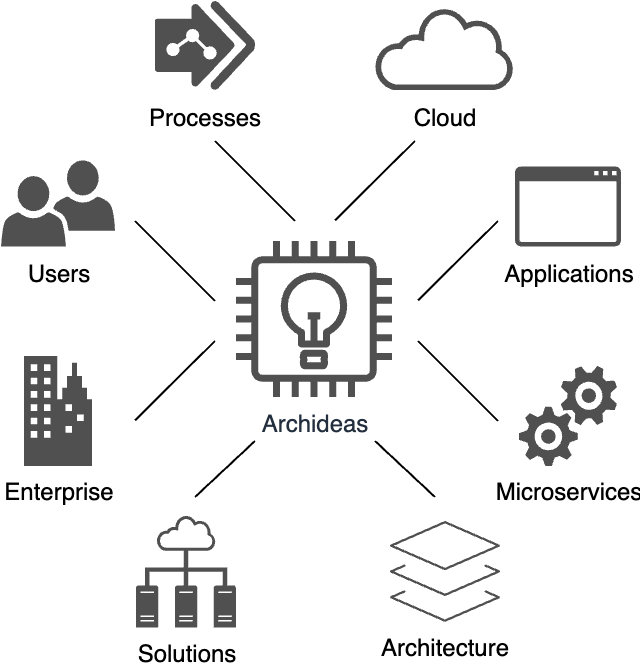

The diagram above was exported from draw.io. Its source (the exported page's mxGraphModel, read from the mxfile embedded in the PNG):
<mxGraphModel dx="752" dy="490" grid="1" gridSize="10" guides="1" tooltips="1" connect="1" arrows="1" fold="1" page="1" pageScale="1" pageWidth="850" pageHeight="1100" math="0" shadow="0">
  <root>
    <mxCell id="0" />
    <mxCell id="1" parent="0" />
    <mxCell id="u10mKfAN1RmDZNOg3zfY-3" value="Archideas" style="sketch=0;outlineConnect=0;fontColor=#232F3E;gradientColor=none;fillColor=#505050;strokeColor=none;dashed=0;verticalLabelPosition=bottom;verticalAlign=top;align=center;html=1;fontSize=12;fontStyle=0;aspect=fixed;pointerEvents=1;shape=mxgraph.aws4.lightbulb;" vertex="1" parent="1">
      <mxGeometry x="420.5" y="290" width="78" height="78" as="geometry" />
    </mxCell>
    <mxCell id="u10mKfAN1RmDZNOg3zfY-5" value="Architecture" style="sketch=0;verticalLabelPosition=bottom;sketch=0;aspect=fixed;html=1;verticalAlign=top;strokeColor=none;fillColor=#505050;align=center;outlineConnect=0;pointerEvents=1;shape=mxgraph.citrix2.citrix_app_layering;" vertex="1" parent="1">
      <mxGeometry x="497.5" y="429.99999999999994" width="55" height="50.43" as="geometry" />
    </mxCell>
    <mxCell id="u10mKfAN1RmDZNOg3zfY-6" value="Users" style="sketch=0;pointerEvents=1;shadow=0;dashed=0;html=1;strokeColor=none;fillColor=#505050;labelPosition=center;verticalLabelPosition=bottom;verticalAlign=top;outlineConnect=0;align=center;shape=mxgraph.office.users.users_two;" vertex="1" parent="1">
      <mxGeometry x="303" y="249.7" width="57" height="43" as="geometry" />
    </mxCell>
    <mxCell id="u10mKfAN1RmDZNOg3zfY-11" value="Microservices" style="sketch=0;pointerEvents=1;shadow=0;dashed=0;html=1;strokeColor=none;labelPosition=center;verticalLabelPosition=bottom;verticalAlign=top;align=center;fillColor=#505050;shape=mxgraph.mscae.oms.services" vertex="1" parent="1">
      <mxGeometry x="562" y="352.5" width="49" height="50" as="geometry" />
    </mxCell>
    <mxCell id="u10mKfAN1RmDZNOg3zfY-12" value="Cloud" style="sketch=0;pointerEvents=1;shadow=0;dashed=0;html=1;strokeColor=none;fillColor=#505050;labelPosition=center;verticalLabelPosition=bottom;outlineConnect=0;verticalAlign=top;align=center;shape=mxgraph.office.clouds.cloud;aspect=fixed;" vertex="1" parent="1">
      <mxGeometry x="490" y="173.54000000000002" width="70" height="40.96" as="geometry" />
    </mxCell>
    <mxCell id="u10mKfAN1RmDZNOg3zfY-18" value="Applications" style="sketch=0;pointerEvents=1;shadow=0;dashed=0;html=1;strokeColor=none;fillColor=#505050;labelPosition=center;verticalLabelPosition=bottom;verticalAlign=top;outlineConnect=0;align=center;shape=mxgraph.office.concepts.application_generic;" vertex="1" parent="1">
      <mxGeometry x="560" y="252.7" width="53" height="40" as="geometry" />
    </mxCell>
    <mxCell id="u10mKfAN1RmDZNOg3zfY-19" value="Processes" style="verticalLabelPosition=bottom;sketch=0;html=1;fillColor=#505050;strokeColor=none;verticalAlign=top;pointerEvents=1;align=center;shape=mxgraph.cisco_safe.business_icons.icon12;" vertex="1" parent="1">
      <mxGeometry x="380" y="170" width="50" height="44.5" as="geometry" />
    </mxCell>
    <mxCell id="u10mKfAN1RmDZNOg3zfY-20" value="Enterprise" style="sketch=0;pointerEvents=1;shadow=0;dashed=0;html=1;strokeColor=none;fillColor=#505050;labelPosition=center;verticalLabelPosition=bottom;verticalAlign=top;outlineConnect=0;align=center;shape=mxgraph.office.concepts.on_premises;" vertex="1" parent="1">
      <mxGeometry x="314.5" y="347.5" width="34" height="55" as="geometry" />
    </mxCell>
    <mxCell id="u10mKfAN1RmDZNOg3zfY-21" value="Solutions" style="sketch=0;pointerEvents=1;shadow=0;dashed=0;html=1;strokeColor=none;fillColor=#505050;labelPosition=center;verticalLabelPosition=bottom;verticalAlign=top;outlineConnect=0;align=center;shape=mxgraph.office.concepts.technical_diagram;" vertex="1" parent="1">
      <mxGeometry x="370.5" y="427.22" width="50" height="56" as="geometry" />
    </mxCell>
    <mxCell id="u10mKfAN1RmDZNOg3zfY-22" value="" style="endArrow=none;html=1;rounded=0;" edge="1" parent="1">
      <mxGeometry width="50" height="50" relative="1" as="geometry">
        <mxPoint x="470" y="279.7" as="sourcePoint" />
        <mxPoint x="510" y="240" as="targetPoint" />
      </mxGeometry>
    </mxCell>
    <mxCell id="u10mKfAN1RmDZNOg3zfY-24" value="" style="endArrow=none;html=1;rounded=0;" edge="1" parent="1">
      <mxGeometry width="50" height="50" relative="1" as="geometry">
        <mxPoint x="450" y="280" as="sourcePoint" />
        <mxPoint x="410" y="240" as="targetPoint" />
      </mxGeometry>
    </mxCell>
    <mxCell id="u10mKfAN1RmDZNOg3zfY-25" value="" style="endArrow=none;html=1;rounded=0;" edge="1" parent="1">
      <mxGeometry width="50" height="50" relative="1" as="geometry">
        <mxPoint x="370" y="379.70000000000005" as="sourcePoint" />
        <mxPoint x="410" y="340" as="targetPoint" />
      </mxGeometry>
    </mxCell>
    <mxCell id="u10mKfAN1RmDZNOg3zfY-26" value="" style="endArrow=none;html=1;rounded=0;" edge="1" parent="1">
      <mxGeometry width="50" height="50" relative="1" as="geometry">
        <mxPoint x="400" y="418" as="sourcePoint" />
        <mxPoint x="430" y="390" as="targetPoint" />
      </mxGeometry>
    </mxCell>
    <mxCell id="u10mKfAN1RmDZNOg3zfY-28" value="" style="endArrow=none;html=1;rounded=0;" edge="1" parent="1">
      <mxGeometry width="50" height="50" relative="1" as="geometry">
        <mxPoint x="410" y="320" as="sourcePoint" />
        <mxPoint x="370" y="280" as="targetPoint" />
      </mxGeometry>
    </mxCell>
    <mxCell id="u10mKfAN1RmDZNOg3zfY-29" value="" style="endArrow=none;html=1;rounded=0;" edge="1" parent="1">
      <mxGeometry width="50" height="50" relative="1" as="geometry">
        <mxPoint x="551.5" y="380" as="sourcePoint" />
        <mxPoint x="511.5" y="340" as="targetPoint" />
      </mxGeometry>
    </mxCell>
    <mxCell id="u10mKfAN1RmDZNOg3zfY-30" value="" style="endArrow=none;html=1;rounded=0;" edge="1" parent="1">
      <mxGeometry width="50" height="50" relative="1" as="geometry">
        <mxPoint x="511.5" y="319.7" as="sourcePoint" />
        <mxPoint x="551.5" y="280" as="targetPoint" />
      </mxGeometry>
    </mxCell>
    <mxCell id="u10mKfAN1RmDZNOg3zfY-32" value="" style="endArrow=none;html=1;rounded=0;" edge="1" parent="1">
      <mxGeometry width="50" height="50" relative="1" as="geometry">
        <mxPoint x="490" y="390" as="sourcePoint" />
        <mxPoint x="520" y="418" as="targetPoint" />
      </mxGeometry>
    </mxCell>
  </root>
</mxGraphModel>